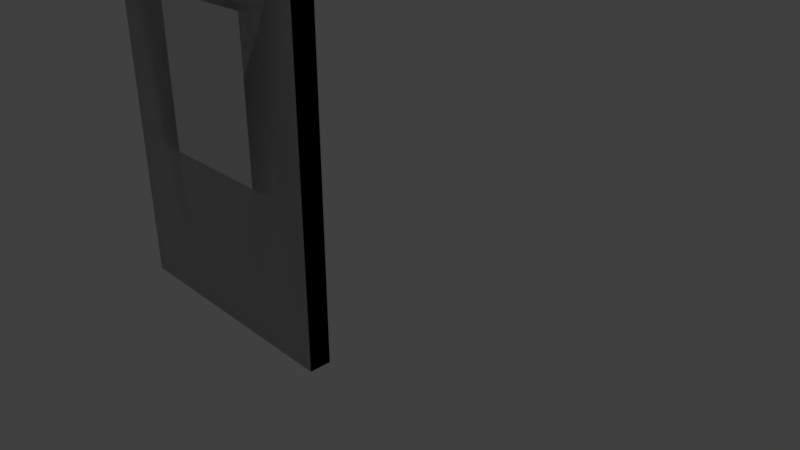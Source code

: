# Source: triangles.blend  (saved by Blender 2.78.0; exported with 4.5.12 LTS)
import bpy
from mathutils import Matrix  # noqa: F401  (used for matrix-valued properties, if any)

bpy.ops.wm.read_factory_settings(use_empty=True)
scene = bpy.context.scene
scene.name = 'Scene'

# ---- collections
col_collection_1 = bpy.data.collections.new('Collection 1'); scene.collection.children.link(col_collection_1)
col_collection_1.hide_render = True
col_collection_1.hide_viewport = True
col_collection_2 = bpy.data.collections.new('Collection 2'); scene.collection.children.link(col_collection_2)
col_collection_3 = bpy.data.collections.new('Collection 3'); scene.collection.children.link(col_collection_3)
col_collection_3.hide_render = True
col_collection_3.hide_viewport = True

# ---- world
world_world = bpy.data.worlds.new('World'); scene.world = world_world
world_world.color = (0.05088, 0.05088, 0.05088)
world_world.use_sun_shadow = False
world_world.sun_shadow_jitter_overblur = 0.0
world_world.cycles.sampling_method = 'MANUAL'

# ---- cameras
cam_camera = bpy.data.cameras.new('Camera')
cam_camera.clip_end = 100.0
cam_camera.lens = 35.0
cam_camera.sensor_width = 32.0
cam_camera.sensor_height = 18.0
cam_camera.ortho_scale = 7.314
cam_camera.dof.focus_distance = 0.0
cam_camera.dof.aperture_fstop = 128.0

# ---- lights
light_lamp = bpy.data.lights.new('Lamp', 'POINT')
light_lamp.transmission_factor = 0.0
light_lamp.cutoff_distance = 30.0
light_lamp.energy = 100.0
light_lamp.shadow_buffer_clip_start = 1.001
light_lamp.shadow_soft_size = 0.1
light_lamp.shadow_maximum_resolution = 0.006
light_lamp.use_absolute_resolution = True

# ---- meshes
me_plane_002 = bpy.data.meshes.new('Plane.002')
me_plane_002.from_pydata([(-1.0, -1.0, 0.0), (1.0, -1.0, 0.0), (-1.0, 1.0, 0.0), (1.0, 1.0, 0.0), (-1.0, 1.0, 0.25), (-1.0, -1.0, 0.25), (1.0, -1.0, 0.25), (1.0, 1.0, 0.25)], [], [(0, 2, 3, 1), (5, 6, 7, 4), (1, 3, 7, 6), (2, 0, 5, 4), (3, 2, 4, 7), (0, 1, 6, 5)])
me_plane_002.use_remesh_preserve_volume = False
me_plane_002.use_remesh_preserve_attributes = False
me_plane_002.use_mirror_vertex_groups = False
me_plane_002.update()
me_vert_004 = bpy.data.meshes.new('Vert.004')
me_vert_004.from_pydata([(-0.5012, -0.2883, 0.0), (0.5006, -0.2889, 0.0), (0.0005801, 0.5772, 0.0), (-0.5012, -0.2883, 0.1371), (0.5006, -0.2889, 0.1371), (0.0005801, 0.5772, 0.1371)], [], [(0, 2, 5, 3), (1, 2, 5, 4), (0, 1, 4, 3), (4, 5, 3), (1, 0, 2)])
me_vert_004.use_remesh_preserve_volume = False
me_vert_004.use_remesh_preserve_attributes = False
me_vert_004.use_mirror_vertex_groups = False
me_vert_004.update()
me_cube_002 = bpy.data.meshes.new('Cube.002')
me_cube_002.from_pydata([(-1.0, -3.042, -1.0), (-1.0, -3.042, 1.0), (-1.0, 1.0, -1.0), (-1.0, 1.0, 1.0), (1.0, -3.042, -1.0), (1.0, -3.042, 1.0), (1.0, 1.0, -1.0), (1.0, 1.0, 1.0)], [], [(0, 1, 3, 2), (2, 3, 7, 6), (6, 7, 5, 4), (4, 5, 1, 0), (2, 6, 4, 0), (7, 3, 1, 5)])
me_cube_002.use_remesh_preserve_volume = False
me_cube_002.use_remesh_preserve_attributes = False
me_cube_002.use_mirror_vertex_groups = False
me_cube_002.update()
me_cube_003 = bpy.data.meshes.new('Cube.003')
me_cube_003.from_pydata([(-1.0, 0.0, -1.0), (-1.0, 0.0, 1.0), (-1.0, 2.0, -1.0), (-1.0, 2.0, 1.0), (1.0, 0.0, -1.0), (1.0, 0.0, 1.0), (1.0, 2.0, -1.0), (1.0, 2.0, 1.0), (-0.6856, 0.8943, 1.0), (-0.6856, 0.8943, -1.0), (0.6856, 0.8943, 1.0), (0.6856, 0.8943, -1.0), (-0.6856, 1.775, 1.0), (-0.6856, 1.775, -1.0), (0.6856, 1.686, 1.0), (0.6856, 1.775, 1.0), (0.6856, 1.775, -1.0)], [], [(0, 1, 3, 2), (2, 3, 7, 6), (6, 7, 5, 4), (4, 5, 1, 0), (2, 6, 4, 11, 16, 13), (7, 14, 10, 8, 1, 5), (11, 10, 14, 15, 16), (16, 15, 12, 13), (1, 8, 12, 15, 14, 7, 3), (13, 12, 8, 9), (9, 8, 10, 11), (13, 9, 11, 4, 0, 2)])
me_cube_003.use_remesh_preserve_volume = False
me_cube_003.use_remesh_preserve_attributes = False
me_cube_003.use_mirror_vertex_groups = False
me_cube_003.update()
me_cube_001 = bpy.data.meshes.new('Cube.001')
me_cube_001.from_pydata([(-1.0, 0.0, -1.0), (-1.0, 0.0, 1.0), (-1.0, 2.0, -1.0), (-1.0, 2.0, 1.0), (1.0, 0.0, -1.0), (1.0, 0.0, 1.0), (1.0, 2.0, -1.0), (1.0, 2.0, 1.0)], [], [(0, 1, 3, 2), (2, 3, 7, 6), (6, 7, 5, 4), (4, 5, 1, 0), (2, 6, 4, 0), (7, 3, 1, 5)])
me_cube_001.use_remesh_preserve_volume = False
me_cube_001.use_remesh_preserve_attributes = False
me_cube_001.use_mirror_vertex_groups = False
me_cube_001.update()
me_cube_004 = bpy.data.meshes.new('Cube.004')
me_cube_004.from_pydata([(-1.0, 0.0, -1.0), (-1.0, 0.0, 1.0), (-1.0, 2.0, -1.0), (-1.0, 2.0, 1.0), (1.0, 0.0, -1.0), (1.0, 0.0, 1.0), (1.0, 2.0, -1.0), (1.0, 2.0, 1.0), (-0.4638, 0.0, 1.0), (-0.4638, 0.0, -1.0), (-0.4638, 1.775, 1.0), (-0.4638, 1.775, -1.0), (0.4638, 0.0, 1.0), (0.4638, 0.0, -1.0), (0.4638, 1.775, 1.0), (0.4638, 1.775, -1.0)], [], [(0, 1, 3, 2), (2, 3, 7, 6), (6, 7, 5, 4), (4, 5, 12, 13), (2, 6, 4, 13, 15, 11, 9, 0), (7, 3, 1, 8, 10, 14, 12, 5), (14, 15, 13, 12), (15, 14, 10, 11), (11, 10, 8, 9), (9, 8, 1, 0)])
me_cube_004.use_remesh_preserve_volume = False
me_cube_004.use_remesh_preserve_attributes = False
me_cube_004.use_mirror_vertex_groups = False
me_cube_004.update()
me_vert_009 = bpy.data.meshes.new('Vert.009')
me_vert_009.from_pydata([(-1.0, -1.291, -0.125), (1.0, -1.291, -0.125), (0.0, 2.581, -0.125), (-1.0, -1.291, 0.125), (1.0, -1.291, 0.125), (0.0, 2.581, 0.125)], [], [(1, 0, 2), (4, 5, 3), (1, 2, 5, 4), (2, 0, 3, 5), (0, 1, 4, 3)])
me_vert_009.use_remesh_preserve_volume = False
me_vert_009.use_remesh_preserve_attributes = False
me_vert_009.use_mirror_vertex_groups = False
me_vert_009.update()
me_vert_005 = bpy.data.meshes.new('Vert.005')
me_vert_005.from_pydata([(-1.0, -0.5774, -0.1493), (1.0, -0.5774, -0.1253), (0.0, 0.5774, -0.07467), (0.0, 1.155, -0.1253), (0.0, 1.155, 0.1253), (-1.0, -0.5774, 0.1493), (1.0, -0.5774, 0.1253)], [(1, 2)], [(0, 3, 1), (5, 6, 4), (1, 3, 4, 6), (0, 1, 6, 5), (3, 0, 5, 4)])
me_vert_005.use_remesh_preserve_volume = False
me_vert_005.use_remesh_preserve_attributes = False
me_vert_005.use_mirror_vertex_groups = False
me_vert_005.update()

# ---- objects
ob_square_block = bpy.data.objects.new('square-block', me_plane_002)
ob_vert_004 = bpy.data.objects.new('Vert.004', me_vert_004)
ob_lamp = bpy.data.objects.new('Lamp', light_lamp)
ob_camera = bpy.data.objects.new('Camera', cam_camera)
ob_cutout = bpy.data.objects.new('cutout', me_cube_002)
ob_wall_window = bpy.data.objects.new('Wall+window', me_cube_003)
ob_wall = bpy.data.objects.new('Wall', me_cube_001)
ob_wall_door = bpy.data.objects.new('Wall+door', me_cube_004)
ob_isoselis_2x4_0_25 = bpy.data.objects.new('Isoselis:2x4.0.25', me_vert_009)
ob_equaleteral_2x2x0_25 = bpy.data.objects.new('Equaleteral:2x2x0.25', me_vert_005)

# ---- transforms, parenting, visibility, modifiers, constraints
ob_square_block.location = (0.0, 0.0, 0.0)
ob_square_block.lineart.crease_threshold = 0.0
ob_vert_004.location = (1.282, 0.3562, 0.0)
ob_vert_004.hide_viewport = True
ob_vert_004.hide_select = True
ob_vert_004.hide_render = True
ob_vert_004.lineart.crease_threshold = 0.0
ob_lamp.location = (4.076, 1.005, 5.904)
ob_lamp.rotation_euler = (0.6503, 0.05522, 1.866)
ob_lamp.lock_rotations_4d = False
ob_lamp.empty_display_type = 'ARROWS'
ob_lamp.color = (0.0, 0.0, 0.0, 0.0)
ob_lamp.lineart.crease_threshold = 0.0
ob_camera.location = (7.481, -6.508, 5.344)
ob_camera.rotation_euler = (1.109, 0.0, 0.8149)
ob_camera.lock_rotations_4d = False
ob_camera.empty_display_type = 'ARROWS'
ob_camera.color = (0.0, 0.0, 0.0, 0.0)
ob_camera.display_type = 'WIRE'
ob_camera.lineart.crease_threshold = 0.0
ob_cutout.location = (0.0, 0.669, 0.0)
ob_cutout.scale = (0.6957, 0.8803, 0.5)
ob_cutout.hide_viewport = True
ob_cutout.lineart.crease_threshold = 0.0
ob_wall_window.location = (0.0, -2.0, 0.0)
ob_wall_window.rotation_euler = (1.571, -0.0, 0.0)
ob_wall_window.scale = (1.5, 2.0, 0.125)
ob_wall_window.lineart.crease_threshold = 0.0
ob_wall.location = (0.0, -2.0, 0.0)
ob_wall.rotation_euler = (1.571, -0.0, 0.0)
ob_wall.scale = (1.5, 2.0, 0.125)
ob_wall.lineart.crease_threshold = 0.0
ob_wall_door.location = (0.0, -2.0, 0.0)
ob_wall_door.rotation_euler = (1.571, -0.0, 0.0)
ob_wall_door.scale = (1.5, 2.0, 0.125)
ob_wall_door.lineart.crease_threshold = 0.0
ob_isoselis_2x4_0_25.location = (0.0, 0.0, 0.0)
ob_isoselis_2x4_0_25.lineart.crease_threshold = 0.0
ob_equaleteral_2x2x0_25.location = (0.0, 0.0, 0.0)
ob_equaleteral_2x2x0_25.lineart.crease_threshold = 0.0

# ---- collection membership
col_collection_1.objects.link(ob_square_block)
col_collection_1.objects.link(ob_vert_004)
col_collection_1.objects.link(ob_lamp)
col_collection_1.objects.link(ob_camera)
col_collection_1.objects.link(ob_cutout)
col_collection_2.objects.link(ob_wall_window)
col_collection_2.objects.link(ob_wall)
col_collection_2.objects.link(ob_wall_door)
col_collection_3.objects.link(ob_isoselis_2x4_0_25)
col_collection_3.objects.link(ob_equaleteral_2x2x0_25)

# ---- scene / render settings (as saved in the file)
scene.camera = ob_camera
scene.frame_start = 1; scene.frame_end = 250; scene.frame_set(3)
scene.render.engine = 'BLENDER_EEVEE_NEXT'
scene.render.resolution_percentage = 50
scene.render.dither_intensity = 0.0
scene.cycles.use_denoising = False
scene.cycles.samples = 128
scene.cycles.sampling_pattern = 'TABULATED_SOBOL'
scene.cycles.light_sampling_threshold = 0.0
scene.cycles.use_adaptive_sampling = False
scene.cycles.use_light_tree = False
scene.cycles.blur_glossy = 0.0
scene.cycles.sample_clamp_indirect = 0.0
scene.view_settings.view_transform = 'Standard'
bpy.context.view_layer.update()
